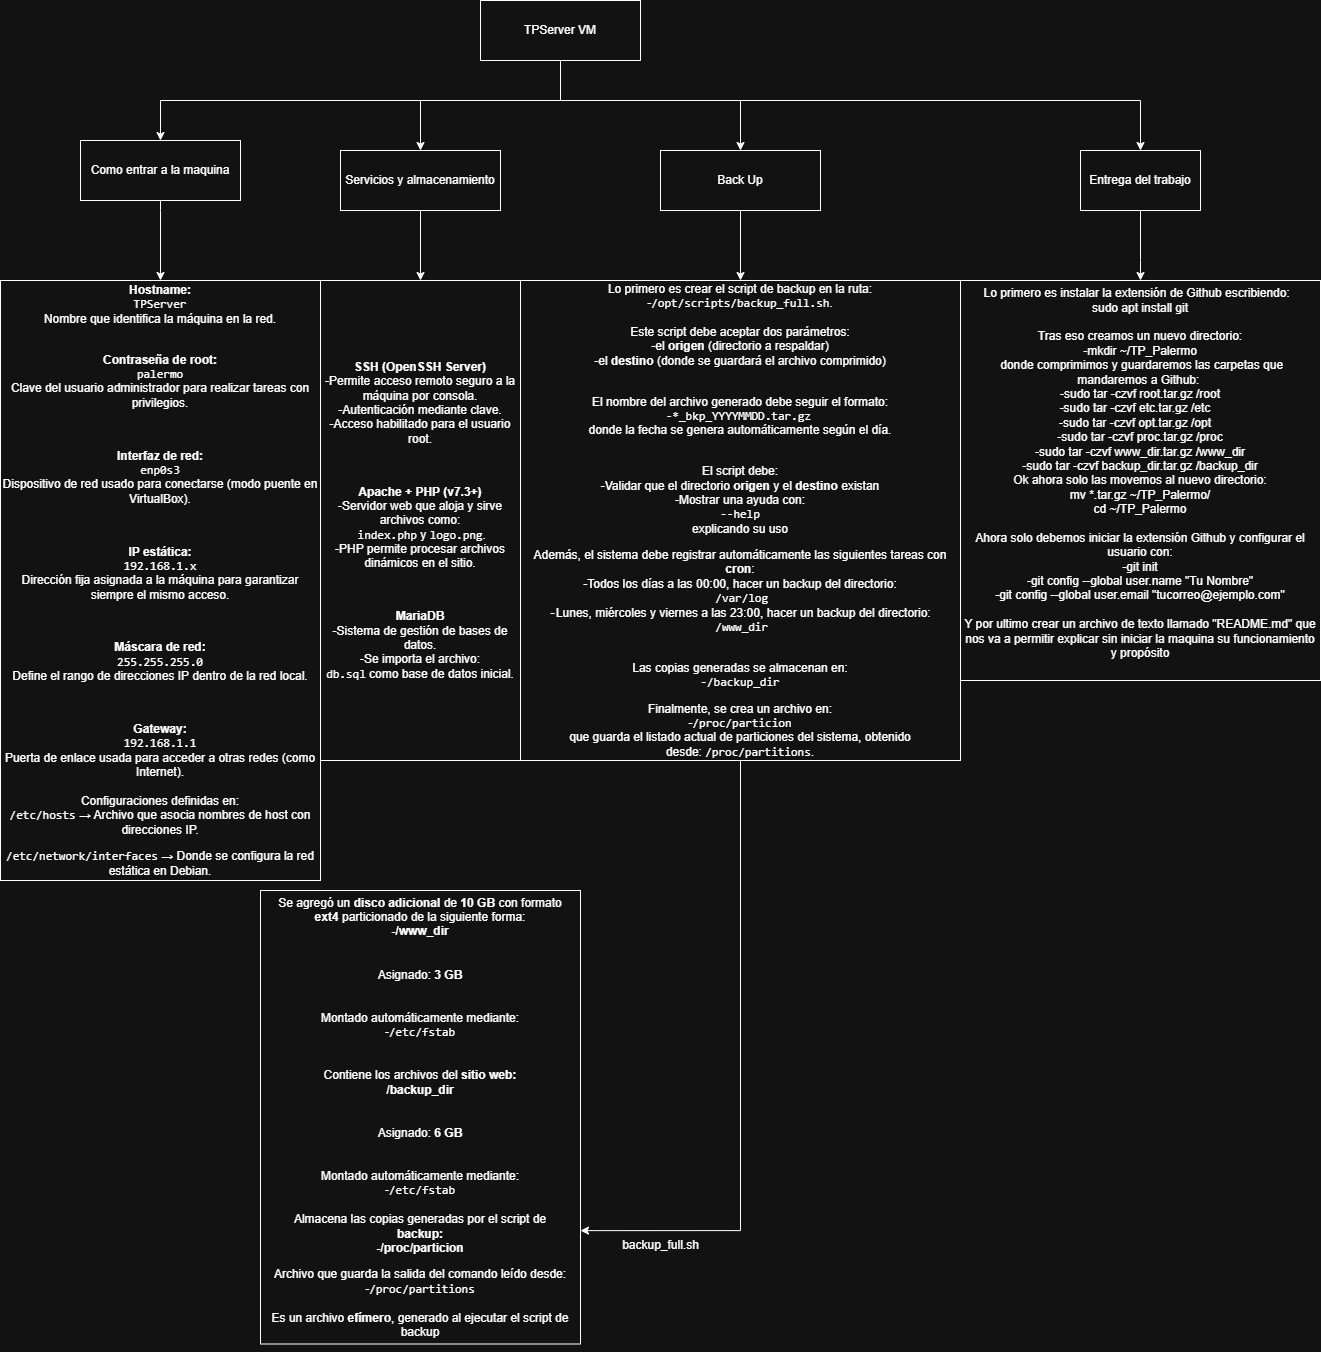

The diagram above was exported from draw.io. Its source (the exported page's mxGraphModel, read from the mxfile embedded in the PNG):
<mxGraphModel dx="2208" dy="798" grid="1" gridSize="10" guides="1" tooltips="1" connect="1" arrows="1" fold="1" page="1" pageScale="1" pageWidth="827" pageHeight="1169" math="0" shadow="0">
  <root>
    <mxCell id="0" />
    <mxCell id="1" parent="0" />
    <mxCell id="ZYAX0dhMq2VMMXWlt0uT-1" style="edgeStyle=orthogonalEdgeStyle;rounded=0;orthogonalLoop=1;jettySize=auto;html=1;entryX=0.5;entryY=0;entryDx=0;entryDy=0;" parent="1" source="ZYAX0dhMq2VMMXWlt0uT-5" target="ZYAX0dhMq2VMMXWlt0uT-20" edge="1">
      <mxGeometry relative="1" as="geometry">
        <Array as="points">
          <mxPoint x="520" y="140" />
          <mxPoint x="1100" y="140" />
        </Array>
      </mxGeometry>
    </mxCell>
    <mxCell id="ZYAX0dhMq2VMMXWlt0uT-2" style="edgeStyle=orthogonalEdgeStyle;rounded=0;orthogonalLoop=1;jettySize=auto;html=1;entryX=0.5;entryY=0;entryDx=0;entryDy=0;" parent="1" source="ZYAX0dhMq2VMMXWlt0uT-5" target="ZYAX0dhMq2VMMXWlt0uT-11" edge="1">
      <mxGeometry relative="1" as="geometry">
        <Array as="points">
          <mxPoint x="520" y="140" />
          <mxPoint x="700" y="140" />
        </Array>
      </mxGeometry>
    </mxCell>
    <mxCell id="ZYAX0dhMq2VMMXWlt0uT-3" style="edgeStyle=orthogonalEdgeStyle;rounded=0;orthogonalLoop=1;jettySize=auto;html=1;" parent="1" source="ZYAX0dhMq2VMMXWlt0uT-5" target="ZYAX0dhMq2VMMXWlt0uT-7" edge="1">
      <mxGeometry relative="1" as="geometry">
        <Array as="points">
          <mxPoint x="520" y="140" />
          <mxPoint x="380" y="140" />
        </Array>
      </mxGeometry>
    </mxCell>
    <mxCell id="ZYAX0dhMq2VMMXWlt0uT-4" style="edgeStyle=orthogonalEdgeStyle;rounded=0;orthogonalLoop=1;jettySize=auto;html=1;" parent="1" source="ZYAX0dhMq2VMMXWlt0uT-5" target="ZYAX0dhMq2VMMXWlt0uT-9" edge="1">
      <mxGeometry relative="1" as="geometry">
        <Array as="points">
          <mxPoint x="520" y="140" />
          <mxPoint x="120" y="140" />
        </Array>
      </mxGeometry>
    </mxCell>
    <mxCell id="ZYAX0dhMq2VMMXWlt0uT-5" value="TPServer VM" style="rounded=0;whiteSpace=wrap;html=1;" parent="1" vertex="1">
      <mxGeometry x="440" y="40" width="160" height="60" as="geometry" />
    </mxCell>
    <mxCell id="ZYAX0dhMq2VMMXWlt0uT-6" style="edgeStyle=orthogonalEdgeStyle;rounded=0;orthogonalLoop=1;jettySize=auto;html=1;" parent="1" source="ZYAX0dhMq2VMMXWlt0uT-7" target="ZYAX0dhMq2VMMXWlt0uT-13" edge="1">
      <mxGeometry relative="1" as="geometry" />
    </mxCell>
    <mxCell id="ZYAX0dhMq2VMMXWlt0uT-7" value="Servicios y almacenamiento" style="rounded=0;whiteSpace=wrap;html=1;" parent="1" vertex="1">
      <mxGeometry x="300" y="190" width="160" height="60" as="geometry" />
    </mxCell>
    <mxCell id="ZYAX0dhMq2VMMXWlt0uT-8" style="edgeStyle=orthogonalEdgeStyle;rounded=0;orthogonalLoop=1;jettySize=auto;html=1;" parent="1" source="ZYAX0dhMq2VMMXWlt0uT-9" target="ZYAX0dhMq2VMMXWlt0uT-12" edge="1">
      <mxGeometry relative="1" as="geometry">
        <Array as="points">
          <mxPoint x="120" y="250" />
          <mxPoint x="120" y="250" />
        </Array>
      </mxGeometry>
    </mxCell>
    <mxCell id="ZYAX0dhMq2VMMXWlt0uT-9" value="Como entrar a la maquina" style="rounded=0;whiteSpace=wrap;html=1;" parent="1" vertex="1">
      <mxGeometry x="40" y="180" width="160" height="60" as="geometry" />
    </mxCell>
    <mxCell id="ZYAX0dhMq2VMMXWlt0uT-10" style="edgeStyle=orthogonalEdgeStyle;rounded=0;orthogonalLoop=1;jettySize=auto;html=1;" parent="1" source="ZYAX0dhMq2VMMXWlt0uT-11" target="ZYAX0dhMq2VMMXWlt0uT-15" edge="1">
      <mxGeometry relative="1" as="geometry" />
    </mxCell>
    <mxCell id="ZYAX0dhMq2VMMXWlt0uT-11" value="Back Up" style="rounded=0;whiteSpace=wrap;html=1;" parent="1" vertex="1">
      <mxGeometry x="620" y="190" width="160" height="60" as="geometry" />
    </mxCell>
    <mxCell id="ZYAX0dhMq2VMMXWlt0uT-12" value="&lt;p data-end=&quot;213&quot; data-start=&quot;187&quot;&gt;&lt;strong data-end=&quot;200&quot; data-start=&quot;187&quot;&gt;Hostname:&lt;br&gt;&lt;/strong&gt; &lt;code data-end=&quot;211&quot; data-start=&quot;201&quot;&gt;TPServer&lt;br&gt;&lt;/code&gt;&lt;span style=&quot;background-color: initial;&quot;&gt;Nombre que identifica la máquina en la red.&lt;br&gt;&lt;br&gt;&lt;/span&gt;&lt;/p&gt;&lt;p data-end=&quot;296&quot; data-start=&quot;261&quot;&gt;&lt;strong data-end=&quot;284&quot; data-start=&quot;261&quot;&gt;Contraseña de root:&lt;/strong&gt; &lt;br&gt;&lt;code data-end=&quot;294&quot; data-start=&quot;285&quot;&gt;palermo&lt;br&gt;&lt;/code&gt;&lt;span style=&quot;background-color: initial;&quot;&gt;Clave del usuario administrador para realizar tareas con privilegios.&lt;/span&gt;&lt;/p&gt;&lt;br&gt;&lt;p data-end=&quot;401&quot; data-start=&quot;370&quot;&gt;&lt;strong data-end=&quot;390&quot; data-start=&quot;370&quot;&gt;Interfaz de red:&lt;/strong&gt; &lt;br&gt;&lt;code data-end=&quot;399&quot; data-start=&quot;391&quot;&gt;enp0s3&lt;br&gt;&lt;/code&gt;&lt;span style=&quot;background-color: initial;&quot;&gt;Dispositivo de red usado para conectarse (modo puente en VirtualBox).&lt;/span&gt;&lt;/p&gt;&lt;br&gt;&lt;p data-end=&quot;507&quot; data-start=&quot;475&quot;&gt;&lt;strong data-end=&quot;491&quot; data-start=&quot;475&quot;&gt;IP estática:&lt;/strong&gt; &lt;br&gt;&lt;code data-end=&quot;505&quot; data-start=&quot;492&quot;&gt;192.168.1.x&lt;br&gt;&lt;/code&gt;&lt;span style=&quot;background-color: initial;&quot;&gt;Dirección fija asignada a la máquina para garantizar siempre el mismo acceso.&lt;/span&gt;&lt;/p&gt;&lt;br&gt;&lt;p data-end=&quot;626&quot; data-start=&quot;589&quot;&gt;&lt;strong data-end=&quot;608&quot; data-start=&quot;589&quot;&gt;Máscara de red:&lt;/strong&gt; &lt;br&gt;&lt;code data-end=&quot;624&quot; data-start=&quot;609&quot;&gt;255.255.255.0&lt;br&gt;&lt;/code&gt;&lt;span style=&quot;background-color: initial;&quot;&gt;Define el rango de direcciones IP dentro de la red local.&lt;/span&gt;&lt;/p&gt;&lt;br&gt;&lt;p data-end=&quot;716&quot; data-start=&quot;688&quot;&gt;&lt;strong data-end=&quot;700&quot; data-start=&quot;688&quot;&gt;Gateway:&lt;/strong&gt; &lt;br&gt;&lt;code data-end=&quot;714&quot; data-start=&quot;701&quot;&gt;192.168.1.1&lt;br&gt;&lt;/code&gt;&lt;span style=&quot;background-color: initial;&quot;&gt;Puerta de enlace usada para acceder a otras redes (como Internet).&lt;br&gt;&lt;br&gt;&lt;/span&gt;&lt;span style=&quot;background-color: initial;&quot;&gt;Configuraciones definidas en:&lt;br&gt;&lt;/span&gt;&lt;code style=&quot;background-color: initial;&quot; data-end=&quot;833&quot; data-start=&quot;821&quot;&gt;/etc/hosts&lt;/code&gt;&lt;span style=&quot;background-color: initial;&quot;&gt; → Archivo que asocia nombres de host con direcciones IP.&lt;/span&gt;&lt;/p&gt;&lt;p data-end=&quot;818&quot; data-start=&quot;787&quot;&gt;&lt;code style=&quot;background-color: initial;&quot; data-end=&quot;920&quot; data-start=&quot;895&quot;&gt;/etc/network/interfaces&lt;/code&gt;&lt;span style=&quot;background-color: initial;&quot;&gt; → Donde se configura la red estática en Debian.&lt;/span&gt;&lt;/p&gt;" style="rounded=0;whiteSpace=wrap;html=1;" parent="1" vertex="1">
      <mxGeometry x="-40" y="320" width="320" height="600" as="geometry" />
    </mxCell>
    <mxCell id="ZYAX0dhMq2VMMXWlt0uT-13" value="&lt;p data-end=&quot;178&quot; data-start=&quot;152&quot;&gt;&lt;span data-end=&quot;176&quot; data-start=&quot;152&quot;&gt;&lt;b&gt;SSH (OpenSSH Server)&lt;br&gt;&lt;/b&gt;&lt;/span&gt;&lt;span style=&quot;background-color: initial;&quot;&gt;-Permite acceso remoto seguro a la máquina por consola.&lt;br&gt;&lt;/span&gt;&lt;span style=&quot;background-color: initial;&quot;&gt;-Autenticación mediante clave.&lt;br&gt;&lt;/span&gt;&lt;span style=&quot;background-color: initial;&quot;&gt;-Acceso habilitado para el usuario root.&lt;/span&gt;&lt;/p&gt;&lt;br&gt;&lt;p data-end=&quot;341&quot; data-start=&quot;315&quot;&gt;&lt;span data-end=&quot;339&quot; data-start=&quot;315&quot;&gt;&lt;b&gt;Apache + PHP (v7.3+)&lt;br&gt;&lt;/b&gt;&lt;/span&gt;&lt;span style=&quot;background-color: initial;&quot;&gt;-Servidor web que aloja y sirve archivos como:&lt;br&gt;&amp;nbsp;&lt;/span&gt;&lt;code style=&quot;background-color: initial;&quot; data-end=&quot;400&quot; data-start=&quot;389&quot;&gt;index.php&lt;/code&gt;&lt;span style=&quot;background-color: initial;&quot;&gt; y &lt;/span&gt;&lt;code style=&quot;background-color: initial;&quot; data-end=&quot;413&quot; data-start=&quot;403&quot;&gt;logo.png&lt;/code&gt;&lt;span style=&quot;background-color: initial;&quot;&gt;.&lt;br&gt;&lt;/span&gt;&lt;span style=&quot;background-color: initial;&quot;&gt;-PHP permite procesar archivos dinámicos en el sitio.&lt;/span&gt;&lt;/p&gt;&lt;br&gt;&lt;p data-end=&quot;486&quot; data-start=&quot;473&quot;&gt;&lt;span data-end=&quot;484&quot; data-start=&quot;473&quot;&gt;&lt;b&gt;MariaDB&lt;br&gt;&lt;/b&gt;&lt;/span&gt;&lt;span style=&quot;background-color: initial;&quot;&gt;-Sistema de gestión de bases de datos.&lt;br&gt;&lt;/span&gt;&lt;span style=&quot;background-color: initial;&quot;&gt;-Se importa el archivo:&lt;br&gt;&lt;/span&gt;&lt;code style=&quot;background-color: initial;&quot; data-end=&quot;561&quot; data-start=&quot;553&quot;&gt;db.sql&lt;/code&gt;&lt;span style=&quot;background-color: initial;&quot;&gt; como base de datos inicial.&lt;/span&gt;&lt;/p&gt;" style="rounded=0;whiteSpace=wrap;html=1;" parent="1" vertex="1">
      <mxGeometry x="280" y="320" width="200" height="480" as="geometry" />
    </mxCell>
    <mxCell id="ZYAX0dhMq2VMMXWlt0uT-14" style="edgeStyle=orthogonalEdgeStyle;rounded=0;orthogonalLoop=1;jettySize=auto;html=1;entryX=1;entryY=0.75;entryDx=0;entryDy=0;" parent="1" source="ZYAX0dhMq2VMMXWlt0uT-15" target="ZYAX0dhMq2VMMXWlt0uT-16" edge="1">
      <mxGeometry relative="1" as="geometry" />
    </mxCell>
    <mxCell id="ZYAX0dhMq2VMMXWlt0uT-15" value="&lt;p data-end=&quot;305&quot; data-start=&quot;179&quot;&gt;Lo primero es crear el script de backup en la ruta:&lt;br&gt;-&lt;code data-end=&quot;259&quot; data-start=&quot;230&quot;&gt;/opt/scripts/backup_full.sh&lt;/code&gt;.&lt;br data-end=&quot;263&quot; data-start=&quot;260&quot;&gt;&lt;br&gt;Este script debe aceptar dos parámetros:&lt;br&gt;&lt;span style=&quot;background-color: initial;&quot;&gt;-el &lt;/span&gt;&lt;strong style=&quot;background-color: initial;&quot; data-end=&quot;321&quot; data-start=&quot;311&quot;&gt;origen&lt;/strong&gt;&lt;span style=&quot;background-color: initial;&quot;&gt; (directorio a respaldar)&lt;br&gt;&lt;/span&gt;&lt;span style=&quot;background-color: initial;&quot;&gt;-el &lt;/span&gt;&lt;strong style=&quot;background-color: initial;&quot; data-end=&quot;365&quot; data-start=&quot;354&quot;&gt;destino&lt;/strong&gt;&lt;span style=&quot;background-color: initial;&quot;&gt; (donde se guardará el archivo comprimido)&lt;br&gt;&lt;br&gt;&lt;/span&gt;&lt;/p&gt;&lt;p data-end=&quot;545&quot; data-start=&quot;409&quot;&gt;El nombre del archivo generado debe seguir el formato:&lt;br&gt;&lt;code data-end=&quot;489&quot; data-start=&quot;466&quot;&gt;-*_bkp_YYYYMMDD.tar.gz&lt;/code&gt;&amp;nbsp;&lt;br&gt;donde la fecha se genera automáticamente según el día.&lt;br&gt;&lt;br&gt;&lt;/p&gt;&lt;p data-end=&quot;562&quot; data-start=&quot;547&quot;&gt;El script debe:&lt;br&gt;&lt;span style=&quot;background-color: initial;&quot;&gt;-Validar que el directorio &lt;/span&gt;&lt;strong style=&quot;background-color: initial;&quot; data-end=&quot;601&quot; data-start=&quot;591&quot;&gt;origen&lt;/strong&gt;&lt;span style=&quot;background-color: initial;&quot;&gt; y el &lt;/span&gt;&lt;strong style=&quot;background-color: initial;&quot; data-end=&quot;618&quot; data-start=&quot;607&quot;&gt;destino&lt;/strong&gt;&lt;span style=&quot;background-color: initial;&quot;&gt; existan&lt;br&gt;&lt;/span&gt;&lt;span style=&quot;background-color: initial;&quot;&gt;-Mostrar una ayuda con:&lt;br&gt;&amp;nbsp;&lt;/span&gt;&lt;code style=&quot;background-color: initial;&quot; data-end=&quot;659&quot; data-start=&quot;651&quot;&gt;--help&lt;/code&gt;&lt;span style=&quot;background-color: initial;&quot;&gt;&amp;nbsp;&lt;br&gt;explicando su uso&lt;/span&gt;&lt;/p&gt;&lt;p data-end=&quot;765&quot; data-start=&quot;680&quot;&gt;Además, el sistema debe registrar automáticamente las siguientes tareas con &lt;strong data-end=&quot;764&quot; data-start=&quot;756&quot;&gt;cron&lt;/strong&gt;:&lt;br&gt;&lt;span style=&quot;background-color: initial;&quot;&gt;-Todos los días a las 00:00, hacer un backup del directorio:&lt;br&gt;&amp;nbsp;&lt;/span&gt;&lt;code style=&quot;background-color: initial;&quot; data-end=&quot;837&quot; data-start=&quot;827&quot;&gt;/var/log&lt;br&gt;&lt;/code&gt;&lt;span style=&quot;background-color: initial;&quot;&gt;&lt;font face=&quot;monospace&quot;&gt;-&lt;/font&gt;Lunes, miércoles y viernes a las 23:00, hacer un backup del directorio:&lt;br&gt;&amp;nbsp;&lt;/span&gt;&lt;code style=&quot;background-color: initial;&quot; data-end=&quot;921&quot; data-start=&quot;911&quot;&gt;/www_dir&lt;br&gt;&lt;br&gt;&lt;/code&gt;&lt;/p&gt;&lt;p data-end=&quot;976&quot; data-start=&quot;923&quot;&gt;Las copias generadas se almacenan en:&lt;br data-end=&quot;963&quot; data-start=&quot;960&quot;&gt;&lt;code data-end=&quot;976&quot; data-start=&quot;963&quot;&gt;-/backup_dir&lt;/code&gt;&lt;/p&gt;&lt;p data-end=&quot;1121&quot; data-start=&quot;978&quot;&gt;Finalmente, se crea un archivo en:&lt;br&gt;&lt;code data-end=&quot;1029&quot; data-start=&quot;1012&quot;&gt;&lt;font face=&quot;Helvetica&quot;&gt;-&lt;/font&gt;/proc/particion&lt;/code&gt; &lt;br&gt;que guarda el listado actual de particiones del sistema, obtenido desde:&amp;nbsp;&lt;code data-end=&quot;1120&quot; data-start=&quot;1102&quot;&gt;/proc/partitions&lt;/code&gt;.&lt;/p&gt;" style="rounded=0;whiteSpace=wrap;html=1;" parent="1" vertex="1">
      <mxGeometry x="480" y="320" width="440" height="480" as="geometry" />
    </mxCell>
    <mxCell id="ZYAX0dhMq2VMMXWlt0uT-16" value="&lt;p data-end=&quot;271&quot; data-start=&quot;168&quot;&gt;Se agregó un &lt;strong data-end=&quot;200&quot; data-start=&quot;181&quot;&gt;disco adicional&lt;/strong&gt; de &lt;strong data-end=&quot;213&quot; data-start=&quot;204&quot;&gt;10 GB&lt;/strong&gt; con formato &lt;strong data-end=&quot;234&quot; data-start=&quot;226&quot;&gt;ext4&lt;/strong&gt;&amp;nbsp;particionado de la siguiente forma:&lt;br&gt;&lt;span style=&quot;background-color: initial;&quot; data-end=&quot;285&quot; data-start=&quot;273&quot;&gt;&lt;b&gt;-/www_dir&lt;br&gt;&lt;br&gt;&lt;br&gt;&lt;/b&gt;&lt;/span&gt;&lt;span style=&quot;background-color: initial;&quot;&gt;Asignado: &lt;/span&gt;&lt;span style=&quot;background-color: initial;&quot; data-end=&quot;308&quot; data-start=&quot;300&quot;&gt;&lt;b&gt;3 GB&lt;br&gt;&lt;br&gt;&lt;br&gt;&lt;/b&gt;&lt;/span&gt;&lt;span style=&quot;background-color: initial;&quot;&gt;Montado automáticamente mediante:&lt;br&gt;-&lt;/span&gt;&lt;code style=&quot;background-color: initial;&quot; data-end=&quot;358&quot; data-start=&quot;346&quot;&gt;/etc/fstab&lt;br&gt;&lt;br&gt;&lt;br&gt;&lt;/code&gt;&lt;span style=&quot;background-color: initial;&quot;&gt;Contiene los archivos del &lt;/span&gt;&lt;strong style=&quot;background-color: initial;&quot; data-end=&quot;402&quot; data-start=&quot;389&quot;&gt;sitio web:&lt;br&gt;&lt;/strong&gt;&lt;span style=&quot;background-color: initial;&quot; data-end=&quot;419&quot; data-start=&quot;404&quot;&gt;&lt;b&gt;/backup_dir&lt;br&gt;&lt;br&gt;&lt;br&gt;&lt;/b&gt;&lt;/span&gt;&lt;span style=&quot;background-color: initial;&quot;&gt;Asignado: &lt;/span&gt;&lt;span style=&quot;background-color: initial;&quot; data-end=&quot;442&quot; data-start=&quot;434&quot;&gt;&lt;b&gt;6 GB&lt;br&gt;&lt;br&gt;&lt;br&gt;&lt;/b&gt;&lt;/span&gt;&lt;span style=&quot;background-color: initial;&quot;&gt;Montado automáticamente mediante:&lt;br&gt;&lt;/span&gt;&lt;code style=&quot;background-color: initial;&quot; data-end=&quot;492&quot; data-start=&quot;480&quot;&gt;&lt;font face=&quot;Helvetica&quot;&gt;-&lt;/font&gt;/etc/fstab&lt;br&gt;&lt;br&gt;&lt;/code&gt;&lt;span style=&quot;background-color: initial;&quot;&gt;Almacena las copias generadas por el script de&lt;br&gt;&lt;/span&gt;&lt;strong style=&quot;background-color: initial;&quot; data-end=&quot;554&quot; data-start=&quot;544&quot;&gt;backup:&lt;br&gt;&lt;/strong&gt;&lt;b style=&quot;background-color: initial;&quot;&gt;-/proc/particion&lt;/b&gt;&lt;/p&gt;&lt;p data-end=&quot;577&quot; data-start=&quot;556&quot;&gt;&lt;span style=&quot;background-color: initial;&quot;&gt;Archivo que guarda la salida del comando leído desde:&lt;br&gt;&lt;/span&gt;&lt;code style=&quot;background-color: initial;&quot; data-end=&quot;651&quot; data-start=&quot;633&quot;&gt;&lt;font face=&quot;Helvetica&quot;&gt;-&lt;/font&gt;/proc/partitions&lt;br&gt;&lt;br&gt;&lt;/code&gt;&lt;span style=&quot;background-color: initial;&quot;&gt;Es un archivo &lt;/span&gt;&lt;strong style=&quot;background-color: initial;&quot; data-end=&quot;681&quot; data-start=&quot;670&quot;&gt;efímero&lt;/strong&gt;&lt;span style=&quot;background-color: initial;&quot;&gt;, generado al ejecutar el script de backup&lt;/span&gt;&lt;/p&gt;" style="rounded=0;whiteSpace=wrap;html=1;" parent="1" vertex="1">
      <mxGeometry x="220" y="930" width="320" height="453.5" as="geometry" />
    </mxCell>
    <mxCell id="ZYAX0dhMq2VMMXWlt0uT-17" value="backup_full.sh" style="text;html=1;align=center;verticalAlign=middle;resizable=0;points=[];autosize=1;strokeColor=none;fillColor=none;" parent="1" vertex="1">
      <mxGeometry x="570" y="1270" width="100" height="30" as="geometry" />
    </mxCell>
    <mxCell id="ZYAX0dhMq2VMMXWlt0uT-18" value="&lt;div style=&quot;&quot;&gt;&lt;span style=&quot;background-color: initial;&quot;&gt;Lo primero es instalar la extensión de Github escribiendo:&amp;nbsp;&amp;nbsp;&lt;/span&gt;&lt;/div&gt;&lt;div style=&quot;&quot;&gt;&lt;span style=&quot;background-color: initial;&quot;&gt;sudo apt install git&lt;/span&gt;&lt;/div&gt;&lt;div style=&quot;&quot;&gt;&lt;br&gt;&lt;/div&gt;&lt;div style=&quot;&quot;&gt;&lt;span style=&quot;background-color: initial;&quot;&gt;Tras eso creamos un nuevo directorio:&lt;br&gt;-mkdir ~/TP_Palermo&lt;br&gt;&amp;nbsp;donde comprimimos y guardaremos las carpetas que mandaremos a Github:&amp;nbsp;&lt;/span&gt;&lt;/div&gt;&lt;div style=&quot;&quot;&gt;-sudo tar -czvf root.tar.gz /root&lt;/div&gt;&lt;div style=&quot;&quot;&gt;-sudo tar -czvf etc.tar.gz /etc&amp;nbsp; &amp;nbsp;&lt;/div&gt;&lt;div style=&quot;&quot;&gt;-sudo tar -czvf opt.tar.gz /opt&amp;nbsp; &amp;nbsp;&lt;/div&gt;&lt;div style=&quot;&quot;&gt;-sudo tar -czvf proc.tar.gz /proc&lt;/div&gt;&lt;div style=&quot;&quot;&gt;-sudo tar -czvf www_dir.tar.gz /www_dir&lt;/div&gt;&lt;div style=&quot;&quot;&gt;-sudo tar -czvf backup_dir.tar.gz /backup_dir&lt;br&gt;Ok ahora solo las movemos al nuevo directorio:&lt;br&gt;&lt;div&gt;mv *.tar.gz ~/TP_Palermo/&lt;/div&gt;&lt;div&gt;cd ~/TP_Palermo&lt;br&gt;&lt;br&gt;&lt;/div&gt;Ahora solo debemos iniciar la extensión Github y configurar el usuario con:&lt;br&gt;-git init&lt;br&gt;-&lt;span style=&quot;background-color: initial;&quot;&gt;git config --global user.name &quot;Tu Nombre&quot;&lt;/span&gt;&lt;div&gt;-git config --global user.email &quot;tucorreo@ejemplo.com&quot;&lt;br&gt;&lt;br&gt;Y por ultimo crear un archivo de texto llamado &quot;README.md&quot; que nos va a permitir explicar sin iniciar la maquina su funcionamiento y propósito&lt;/div&gt;&amp;nbsp;&lt;/div&gt;" style="rounded=0;whiteSpace=wrap;html=1;align=center;" parent="1" vertex="1">
      <mxGeometry x="920" y="320" width="360" height="400" as="geometry" />
    </mxCell>
    <mxCell id="ZYAX0dhMq2VMMXWlt0uT-19" style="edgeStyle=orthogonalEdgeStyle;rounded=0;orthogonalLoop=1;jettySize=auto;html=1;" parent="1" source="ZYAX0dhMq2VMMXWlt0uT-20" target="ZYAX0dhMq2VMMXWlt0uT-18" edge="1">
      <mxGeometry relative="1" as="geometry">
        <Array as="points">
          <mxPoint x="1100" y="300" />
          <mxPoint x="1100" y="300" />
        </Array>
      </mxGeometry>
    </mxCell>
    <mxCell id="ZYAX0dhMq2VMMXWlt0uT-20" value="Entrega del trabajo" style="rounded=0;whiteSpace=wrap;html=1;" parent="1" vertex="1">
      <mxGeometry x="1040" y="190" width="120" height="60" as="geometry" />
    </mxCell>
  </root>
</mxGraphModel>